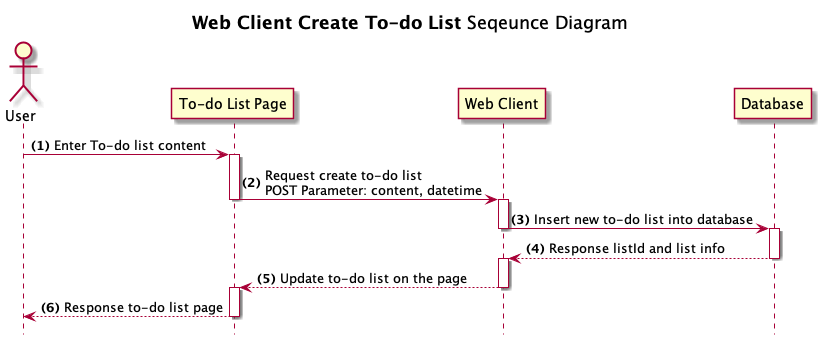

The diagram above was rendered by PlantUML. Its source (embedded in the PNG):
@startuml Web Client Create To-do List
title **Web Client Create To-do List** Seqeunce Diagram
hide footbox
Actor User
autonumber "<b>(0)"
User -> "To-do List Page" ++: Enter To-do list content
"To-do List Page" -> "Web Client" --++: Request create to-do list\nPOST Parameter: content, datetime
"Web Client" -> "Database" --++: Insert new to-do list into database
"Database" --> "Web Client" --++: Response listId and list info
"Web Client" --> "To-do List Page" --++: Update to-do list on the page
"To-do List Page" --> "User" --: Response to-do list page
@enduml